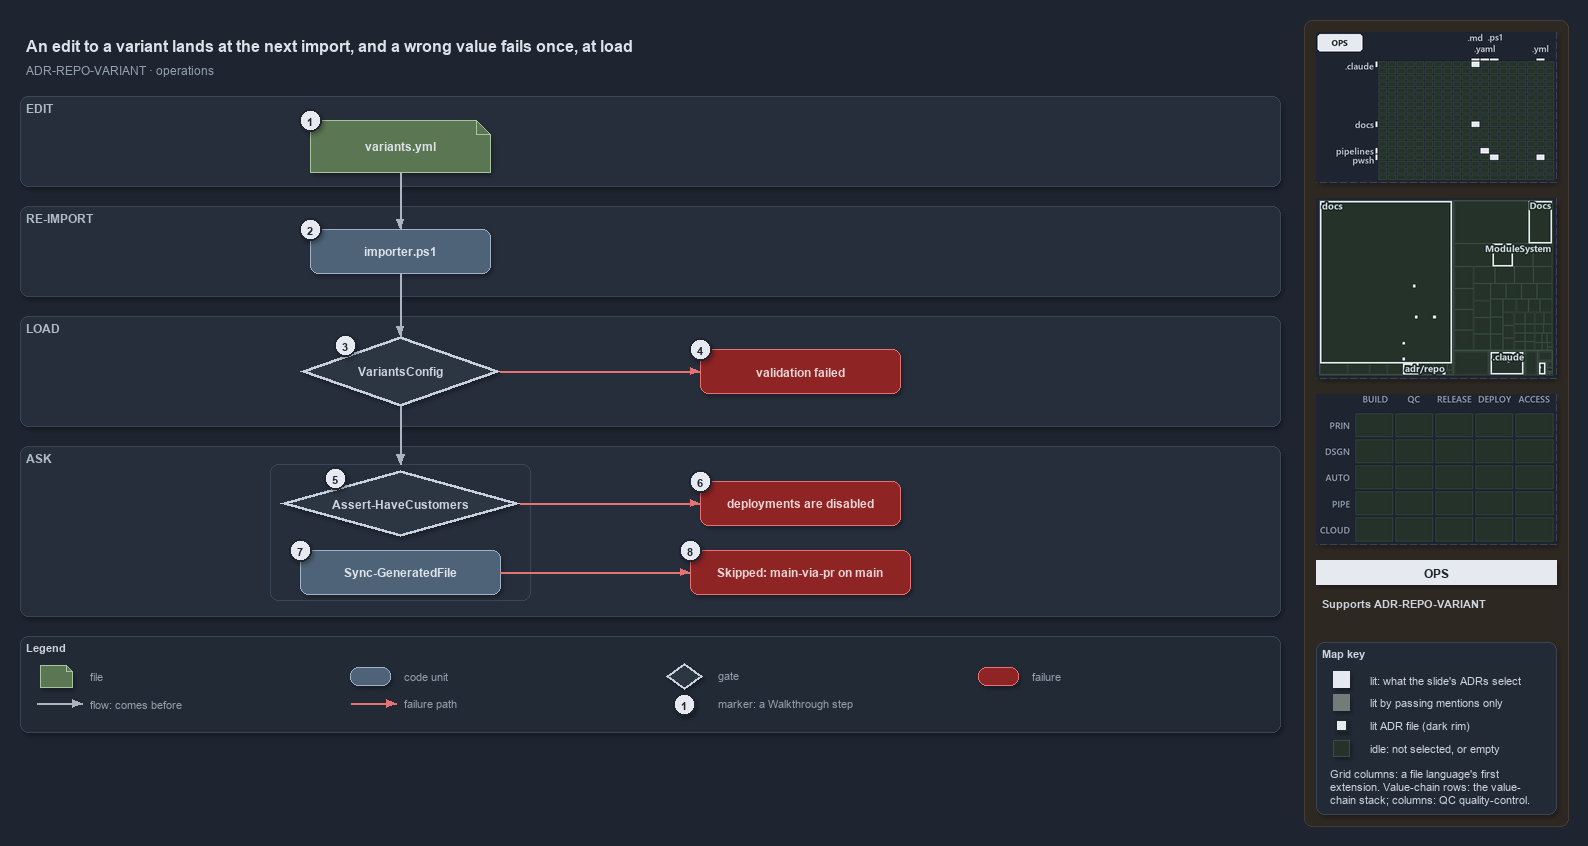

The diagram above was exported from draw.io. Its source (the exported page's mxGraphModel, read from the mxfile embedded in the PNG):
<mxGraphModel dx="1024" dy="768" grid="0" gridSize="10" guides="1" tooltips="1" connect="1" arrows="1" fold="1" page="1" pageScale="1" pageWidth="1572" pageHeight="736" background="#1E2430" math="0" shadow="1">
  <root>
    <mxCell id="0" />
    <mxCell id="1" parent="0" />
    <mxCell id="sidebar-bg" value="" style="rounded=1;arcSize=2;html=1;fillColor=#2E2823;strokeColor=#453C33;shadow=0;" vertex="1" parent="1">
      <mxGeometry x="1304" y="4" width="264" height="806" as="geometry" />
    </mxCell>
    <mxCell id="title" value="An edit to a variant lands at the next import, and a wrong value fails once, at load" style="text;html=1;align=left;verticalAlign=middle;fontSize=16;fontStyle=1;fontColor=#DDE2E9;" vertex="1" parent="1">
      <mxGeometry x="20" y="14" width="1260" height="30" as="geometry" />
    </mxCell>
    <mxCell id="subtitle" value="ADR-REPO-VARIANT &amp;#183; operations" style="text;html=1;align=left;verticalAlign=middle;fontSize=12;fontColor=#949FAE;" vertex="1" parent="1">
      <mxGeometry x="20" y="44" width="1240" height="20" as="geometry" />
    </mxCell>
    <mxCell id="band-edit" value="EDIT" style="rounded=1;html=1;arcSize=3;fillColor=#262E3B;strokeColor=#3A4555;verticalAlign=top;align=left;spacingLeft=8;fontStyle=1;fontSize=12;fontColor=#B0BAC7;" vertex="1" parent="1">
      <mxGeometry x="20" y="80" width="1260" height="90" as="geometry" />
    </mxCell>
    <mxCell id="band-import" value="RE-IMPORT" style="rounded=1;html=1;arcSize=3;fillColor=#262E3B;strokeColor=#3A4555;verticalAlign=top;align=left;spacingLeft=8;fontStyle=1;fontSize=12;fontColor=#B0BAC7;" vertex="1" parent="1">
      <mxGeometry x="20" y="190" width="1260" height="90" as="geometry" />
    </mxCell>
    <mxCell id="band-load" value="LOAD" style="rounded=1;html=1;arcSize=3;fillColor=#262E3B;strokeColor=#3A4555;verticalAlign=top;align=left;spacingLeft=8;fontStyle=1;fontSize=12;fontColor=#B0BAC7;" vertex="1" parent="1">
      <mxGeometry x="20" y="300" width="1260" height="110" as="geometry" />
    </mxCell>
    <mxCell id="band-ask" value="ASK" style="rounded=1;html=1;arcSize=3;fillColor=#262E3B;strokeColor=#3A4555;verticalAlign=top;align=left;spacingLeft=8;fontStyle=1;fontSize=12;fontColor=#B0BAC7;" vertex="1" parent="1">
      <mxGeometry x="20" y="430" width="1260" height="170" as="geometry" />
    </mxCell>
    <mxCell id="g-file" value="&lt;b&gt;variants.yml&lt;/b&gt;" style="shape=note;size=14;whiteSpace=wrap;html=1;fillColor=#5B7653;strokeColor=#A9C29F;fontColor=#DDE2E9;fontSize=12;" vertex="1" parent="1">
      <mxGeometry x="310" y="104" width="180" height="52" as="geometry" />
    </mxCell>
    <mxCell id="g-importer" value="&lt;b&gt;importer.ps1&lt;/b&gt;" style="rounded=1;whiteSpace=wrap;html=1;arcSize=20;fillColor=#4E6378;strokeColor=#9FB3C8;fontColor=#DDE2E9;fontSize=12;" vertex="1" parent="1">
      <mxGeometry x="310" y="213" width="180" height="44" as="geometry" />
    </mxCell>
    <mxCell id="g-variantsconfig" value="&lt;b&gt;VariantsConfig&lt;/b&gt;" style="rhombus;whiteSpace=wrap;html=1;fillColor=#2C3542;strokeColor=#C7D0DB;strokeWidth=3;fontColor=#CDD3DC;fontSize=12;" vertex="1" parent="1">
      <mxGeometry x="300" y="320" width="200" height="70" as="geometry" />
    </mxCell>
    <mxCell id="x-validation" value="&lt;b&gt;validation failed&lt;/b&gt;" style="rounded=1;whiteSpace=wrap;html=1;arcSize=20;fillColor=#8E2424;strokeColor=#E57373;fontColor=#EFD4D4;fontSize=12;" vertex="1" parent="1">
      <mxGeometry x="700" y="333" width="200" height="44" as="geometry" />
    </mxCell>
    <mxCell id="frame-ask" value="" style="rounded=1;html=1;arcSize=6;fillColor=none;strokeColor=#3A4555;" vertex="1" parent="1">
      <mxGeometry x="270" y="448" width="260" height="136" as="geometry" />
    </mxCell>
    <mxCell id="port-frame-top" value="" style="text;html=1;strokeColor=none;fillColor=none;" vertex="1" parent="1">
      <mxGeometry x="400" y="448" width="1" height="1" as="geometry" />
    </mxCell>
    <mxCell id="g-assert" value="&lt;b&gt;Assert-HaveCustomers&lt;/b&gt;" style="rhombus;whiteSpace=wrap;html=1;fillColor=#2C3542;strokeColor=#C7D0DB;strokeWidth=3;fontColor=#CDD3DC;fontSize=12;" vertex="1" parent="1">
      <mxGeometry x="280" y="454" width="240" height="66" as="geometry" />
    </mxCell>
    <mxCell id="x-disabled" value="&lt;b&gt;deployments are disabled&lt;/b&gt;" style="rounded=1;whiteSpace=wrap;html=1;arcSize=20;fillColor=#8E2424;strokeColor=#E57373;fontColor=#EFD4D4;fontSize=12;" vertex="1" parent="1">
      <mxGeometry x="700" y="465" width="200" height="44" as="geometry" />
    </mxCell>
    <mxCell id="g-sync" value="&lt;b&gt;Sync-GeneratedFile&lt;/b&gt;" style="rounded=1;whiteSpace=wrap;html=1;arcSize=20;fillColor=#4E6378;strokeColor=#9FB3C8;fontColor=#DDE2E9;fontSize=12;" vertex="1" parent="1">
      <mxGeometry x="300" y="534" width="200" height="44" as="geometry" />
    </mxCell>
    <mxCell id="x-skipped" value="&lt;b&gt;Skipped: main-via-pr on main&lt;/b&gt;" style="rounded=1;whiteSpace=wrap;html=1;arcSize=20;fillColor=#8E2424;strokeColor=#E57373;fontColor=#EFD4D4;fontSize=12;" vertex="1" parent="1">
      <mxGeometry x="690" y="534" width="220" height="44" as="geometry" />
    </mxCell>
    <mxCell id="e-file-importer" value="" style="edgeStyle=orthogonalEdgeStyle;rounded=1;html=1;endArrow=block;strokeColor=#AAB4C3;shadow=0;fontColor=#CDD3DC;" edge="1" parent="1" source="g-file" target="g-importer">
      <mxGeometry relative="1" as="geometry" />
    </mxCell>
    <mxCell id="e-importer-load" value="" style="edgeStyle=orthogonalEdgeStyle;rounded=1;html=1;endArrow=block;strokeColor=#AAB4C3;shadow=0;fontColor=#CDD3DC;" edge="1" parent="1" source="g-importer" target="g-variantsconfig">
      <mxGeometry relative="1" as="geometry" />
    </mxCell>
    <mxCell id="e-load-ask" value="" style="edgeStyle=orthogonalEdgeStyle;rounded=1;html=1;endArrow=block;strokeColor=#AAB4C3;shadow=0;fontColor=#CDD3DC;" edge="1" parent="1" source="g-variantsconfig" target="port-frame-top">
      <mxGeometry relative="1" as="geometry" />
    </mxCell>
    <mxCell id="e-load-validation" value="" style="edgeStyle=orthogonalEdgeStyle;rounded=1;html=1;endArrow=block;strokeColor=#E57373;shadow=0;fontColor=#CDD3DC;" edge="1" parent="1" source="g-variantsconfig" target="x-validation">
      <mxGeometry relative="1" as="geometry" />
    </mxCell>
    <mxCell id="e-assert-disabled" value="" style="edgeStyle=orthogonalEdgeStyle;rounded=1;html=1;endArrow=block;strokeColor=#E57373;shadow=0;fontColor=#CDD3DC;" edge="1" parent="1" source="g-assert" target="x-disabled">
      <mxGeometry relative="1" as="geometry" />
    </mxCell>
    <mxCell id="e-sync-skipped" value="" style="edgeStyle=orthogonalEdgeStyle;rounded=1;html=1;endArrow=block;strokeColor=#E57373;shadow=0;fontColor=#CDD3DC;" edge="1" parent="1" source="g-sync" target="x-skipped">
      <mxGeometry relative="1" as="geometry" />
    </mxCell>
    <mxCell id="mark-1" value="1" style="ellipse;html=1;fillColor=#E6EAF0;strokeColor=#1E2430;strokeWidth=2;fontColor=#1E2430;fontStyle=1;fontSize=11;" vertex="1" parent="1">
      <mxGeometry x="299" y="93" width="22" height="22" as="geometry" />
    </mxCell>
    <mxCell id="mark-2" value="2" style="ellipse;html=1;fillColor=#E6EAF0;strokeColor=#1E2430;strokeWidth=2;fontColor=#1E2430;fontStyle=1;fontSize=11;" vertex="1" parent="1">
      <mxGeometry x="299" y="202" width="22" height="22" as="geometry" />
    </mxCell>
    <mxCell id="mark-3" value="3" style="ellipse;html=1;fillColor=#E6EAF0;strokeColor=#1E2430;strokeWidth=2;fontColor=#1E2430;fontStyle=1;fontSize=11;" vertex="1" parent="1">
      <mxGeometry x="334" y="318" width="22" height="22" as="geometry" />
    </mxCell>
    <mxCell id="mark-4" value="4" style="ellipse;html=1;fillColor=#E6EAF0;strokeColor=#1E2430;strokeWidth=2;fontColor=#1E2430;fontStyle=1;fontSize=11;" vertex="1" parent="1">
      <mxGeometry x="689" y="322" width="22" height="22" as="geometry" />
    </mxCell>
    <mxCell id="mark-5" value="5" style="ellipse;html=1;fillColor=#E6EAF0;strokeColor=#1E2430;strokeWidth=2;fontColor=#1E2430;fontStyle=1;fontSize=11;" vertex="1" parent="1">
      <mxGeometry x="324" y="451" width="22" height="22" as="geometry" />
    </mxCell>
    <mxCell id="mark-6" value="6" style="ellipse;html=1;fillColor=#E6EAF0;strokeColor=#1E2430;strokeWidth=2;fontColor=#1E2430;fontStyle=1;fontSize=11;" vertex="1" parent="1">
      <mxGeometry x="689" y="454" width="22" height="22" as="geometry" />
    </mxCell>
    <mxCell id="mark-7" value="7" style="ellipse;html=1;fillColor=#E6EAF0;strokeColor=#1E2430;strokeWidth=2;fontColor=#1E2430;fontStyle=1;fontSize=11;" vertex="1" parent="1">
      <mxGeometry x="289" y="523" width="22" height="22" as="geometry" />
    </mxCell>
    <mxCell id="mark-8" value="8" style="ellipse;html=1;fillColor=#E6EAF0;strokeColor=#1E2430;strokeWidth=2;fontColor=#1E2430;fontStyle=1;fontSize=11;" vertex="1" parent="1">
      <mxGeometry x="679" y="523" width="22" height="22" as="geometry" />
    </mxCell>
    <mxCell id="legend" value="&lt;b&gt;Legend&lt;/b&gt;" style="rounded=1;whiteSpace=wrap;html=1;arcSize=6;fillColor=#222A36;strokeColor=#3A4555;align=left;verticalAlign=top;spacing=8;fontSize=11;fontColor=#CDD3DC;" vertex="1" parent="1">
      <mxGeometry x="20" y="620" width="1260" height="96" as="geometry" />
    </mxCell>
    <mxCell id="lg-0" value="" style="shape=note;size=6;html=1;fillColor=#5B7653;strokeColor=#A9C29F;" vertex="1" parent="1">
      <mxGeometry x="40" y="649" width="32" height="22" as="geometry" />
    </mxCell>
    <mxCell id="lg-0-t" value="file" style="text;html=1;align=left;verticalAlign=middle;fontSize=11;fontColor=#949FAE;" vertex="1" parent="1">
      <mxGeometry x="84" y="649" width="260" height="20" as="geometry" />
    </mxCell>
    <mxCell id="lg-1" value="" style="rounded=1;html=1;arcSize=20;fillColor=#4E6378;strokeColor=#9FB3C8;" vertex="1" parent="1">
      <mxGeometry x="350" y="651" width="40" height="18" as="geometry" />
    </mxCell>
    <mxCell id="lg-1-t" value="code unit" style="text;html=1;align=left;verticalAlign=middle;fontSize=11;fontColor=#949FAE;" vertex="1" parent="1">
      <mxGeometry x="398" y="649" width="260" height="20" as="geometry" />
    </mxCell>
    <mxCell id="lg-2" value="" style="rhombus;html=1;fillColor=#2C3542;strokeColor=#C7D0DB;strokeWidth=2;fontColor=#CDD3DC;" vertex="1" parent="1">
      <mxGeometry x="666" y="647" width="36" height="26" as="geometry" />
    </mxCell>
    <mxCell id="lg-2-t" value="gate" style="text;html=1;align=left;verticalAlign=middle;fontSize=11;fontColor=#949FAE;" vertex="1" parent="1">
      <mxGeometry x="712" y="649" width="260" height="20" as="geometry" />
    </mxCell>
    <mxCell id="lg-3" value="" style="rounded=1;html=1;arcSize=20;fillColor=#8E2424;strokeColor=#E57373;" vertex="1" parent="1">
      <mxGeometry x="978" y="651" width="40" height="18" as="geometry" />
    </mxCell>
    <mxCell id="lg-3-t" value="failure" style="text;html=1;align=left;verticalAlign=middle;fontSize=11;fontColor=#949FAE;" vertex="1" parent="1">
      <mxGeometry x="1026" y="649" width="260" height="20" as="geometry" />
    </mxCell>
    <mxCell id="lg-4-a" value="" style="text;html=1;strokeColor=none;fillColor=none;" vertex="1" parent="1">
      <mxGeometry x="36" y="687" width="1" height="1" as="geometry" />
    </mxCell>
    <mxCell id="lg-4-b" value="" style="text;html=1;strokeColor=none;fillColor=none;" vertex="1" parent="1">
      <mxGeometry x="82" y="687" width="1" height="1" as="geometry" />
    </mxCell>
    <mxCell id="lg-4" value="" style="edgeStyle=orthogonalEdgeStyle;rounded=1;html=1;endArrow=block;strokeColor=#AAB4C3;shadow=0;fontColor=#CDD3DC;" edge="1" parent="1" source="lg-4-a" target="lg-4-b">
      <mxGeometry relative="1" as="geometry" />
    </mxCell>
    <mxCell id="lg-4-t" value="flow: comes before" style="text;html=1;align=left;verticalAlign=middle;fontSize=11;fontColor=#949FAE;" vertex="1" parent="1">
      <mxGeometry x="84" y="677" width="260" height="20" as="geometry" />
    </mxCell>
    <mxCell id="lg-5-a" value="" style="text;html=1;strokeColor=none;fillColor=none;" vertex="1" parent="1">
      <mxGeometry x="350" y="687" width="1" height="1" as="geometry" />
    </mxCell>
    <mxCell id="lg-5-b" value="" style="text;html=1;strokeColor=none;fillColor=none;" vertex="1" parent="1">
      <mxGeometry x="396" y="687" width="1" height="1" as="geometry" />
    </mxCell>
    <mxCell id="lg-5" value="" style="edgeStyle=orthogonalEdgeStyle;rounded=1;html=1;endArrow=block;strokeColor=#E57373;shadow=0;fontColor=#CDD3DC;" edge="1" parent="1" source="lg-5-a" target="lg-5-b">
      <mxGeometry relative="1" as="geometry" />
    </mxCell>
    <mxCell id="lg-5-t" value="failure path" style="text;html=1;align=left;verticalAlign=middle;fontSize=11;fontColor=#949FAE;" vertex="1" parent="1">
      <mxGeometry x="398" y="677" width="260" height="20" as="geometry" />
    </mxCell>
    <mxCell id="lg-6" value="1" style="ellipse;html=1;fillColor=#E6EAF0;strokeColor=#1E2430;strokeWidth=2;fontColor=#1E2430;fontStyle=1;fontSize=11;" vertex="1" parent="1">
      <mxGeometry x="673" y="677" width="22" height="22" as="geometry" />
    </mxCell>
    <mxCell id="lg-6-t" value="marker: a Walkthrough step" style="text;html=1;align=left;verticalAlign=middle;fontSize=11;fontColor=#949FAE;" vertex="1" parent="1">
      <mxGeometry x="712" y="677" width="260" height="20" as="geometry" />
    </mxCell>
    <mxCell id="minimap-grid" value="" style="shape=image;imageAspect=0;rounded=1;arcSize=4;whiteSpace=wrap;html=1;fillColor=#262E3B;strokeColor=#3A4555;dashed=1;fontColor=#949FAE;fontSize=11;image=data:image/png,(base64 omitted: 10728 chars);" vertex="1" parent="1">
      <mxGeometry x="1316" y="16" width="240" height="150" as="geometry" />
    </mxCell>
    <mxCell id="minimap-tree" value="" style="shape=image;imageAspect=0;rounded=1;arcSize=4;whiteSpace=wrap;html=1;fillColor=#262E3B;strokeColor=#3A4555;dashed=1;fontColor=#949FAE;fontSize=11;image=data:image/png,(base64 omitted: 15952 chars);" vertex="1" parent="1">
      <mxGeometry x="1316" y="182" width="240" height="180" as="geometry" />
    </mxCell>
    <mxCell id="minimap-chain" value="" style="shape=image;imageAspect=0;rounded=1;arcSize=4;whiteSpace=wrap;html=1;fillColor=#262E3B;strokeColor=#3A4555;dashed=1;fontColor=#949FAE;fontSize=11;image=data:image/png,(base64 omitted: 11912 chars);" vertex="1" parent="1">
      <mxGeometry x="1316" y="378" width="240" height="150" as="geometry" />
    </mxCell>
    <mxCell id="lens-badge" value="OPS" style="rounded=0;whiteSpace=wrap;html=1;align=center;verticalAlign=middle;fontSize=12;fontStyle=1;fontColor=#1E2430;fillColor=#E6EAF0;strokeColor=none;" vertex="1" parent="1">
      <mxGeometry x="1316" y="544" width="240" height="24" as="geometry" />
    </mxCell>
    <mxCell id="supports" value="&lt;b&gt;Supports&lt;/b&gt; ADR-REPO-VARIANT" style="text;html=1;whiteSpace=wrap;align=left;verticalAlign=top;fontSize=11;fontColor=#CDD3DC;" vertex="1" parent="1">
      <mxGeometry x="1316" y="576" width="240" height="38" as="geometry" />
    </mxCell>
    <mxCell id="mapkey" value="&lt;b&gt;Map key&lt;/b&gt;" style="rounded=1;arcSize=6;whiteSpace=wrap;html=1;align=left;verticalAlign=top;fontSize=11;fontColor=#CDD3DC;fillColor=#222A36;strokeColor=#3A4555;spacingLeft=8;spacingTop=2;" vertex="1" parent="1">
      <mxGeometry x="1316" y="626" width="240" height="172" as="geometry" />
    </mxCell>
    <mxCell id="mapkey-lit" value="" style="rounded=0;html=1;fillColor=#E6EAF0;strokeColor=#E6EAF0;" vertex="1" parent="1">
      <mxGeometry x="1333.0" y="655.0" width="16" height="16" as="geometry" />
    </mxCell>
    <mxCell id="mapkey-lit-text" value="lit: what the slide's ADRs select" style="text;html=1;align=left;verticalAlign=middle;fontSize=11;fontColor=#CDD3DC;" vertex="1" parent="1">
      <mxGeometry x="1364" y="653" width="184" height="20" as="geometry" />
    </mxCell>
    <mxCell id="mapkey-touched" value="" style="rounded=0;html=1;fillColor=#727C79;strokeColor=#727C79;" vertex="1" parent="1">
      <mxGeometry x="1333.0" y="678.0" width="16" height="16" as="geometry" />
    </mxCell>
    <mxCell id="mapkey-touched-text" value="lit by passing mentions only" style="text;html=1;align=left;verticalAlign=middle;fontSize=11;fontColor=#CDD3DC;" vertex="1" parent="1">
      <mxGeometry x="1364" y="676" width="184" height="20" as="geometry" />
    </mxCell>
    <mxCell id="mapkey-adr" value="" style="rounded=0;html=1;fillColor=#E6EAF0;strokeColor=#1C2A24;strokeWidth=2;" vertex="1" parent="1">
      <mxGeometry x="1335.0" y="703.0" width="12" height="12" as="geometry" />
    </mxCell>
    <mxCell id="mapkey-adr-text" value="lit ADR file (dark rim)" style="text;html=1;align=left;verticalAlign=middle;fontSize=11;fontColor=#CDD3DC;" vertex="1" parent="1">
      <mxGeometry x="1364" y="699" width="184" height="20" as="geometry" />
    </mxCell>
    <mxCell id="mapkey-idle" value="" style="rounded=0;html=1;fillColor=#243229;strokeColor=#3B4D43;" vertex="1" parent="1">
      <mxGeometry x="1333.0" y="724.0" width="16" height="16" as="geometry" />
    </mxCell>
    <mxCell id="mapkey-idle-text" value="idle: not selected, or empty" style="text;html=1;align=left;verticalAlign=middle;fontSize=11;fontColor=#CDD3DC;" vertex="1" parent="1">
      <mxGeometry x="1364" y="722" width="184" height="20" as="geometry" />
    </mxCell>
    <mxCell id="mapkey-codes" value="Grid columns: a file language's first&lt;br&gt;extension. Value-chain rows: the value-&lt;br&gt;chain stack; columns: QC quality-control." style="text;html=1;align=left;verticalAlign=top;whiteSpace=wrap;fontSize=11;fontColor=#CDD3DC;" vertex="1" parent="1">
      <mxGeometry x="1324" y="746" width="224" height="46" as="geometry" />
    </mxCell>
  </root>
</mxGraphModel>